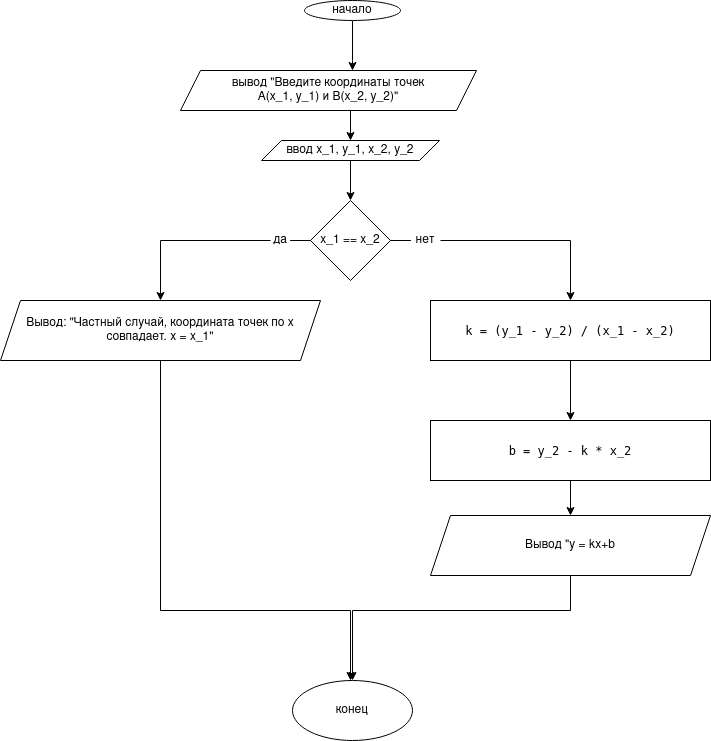

The diagram above was exported from draw.io. Its source (the exported page's mxGraphModel, read from the mxfile embedded in the PNG):
<mxGraphModel dx="1422" dy="764" grid="1" gridSize="10" guides="1" tooltips="1" connect="1" arrows="1" fold="1" page="1" pageScale="1" pageWidth="827" pageHeight="1169" math="0" shadow="0">
  <root>
    <mxCell id="0" />
    <mxCell id="1" parent="0" />
    <mxCell id="pWfdM9iLjlPWyX735rAX-53" value="" style="edgeStyle=orthogonalEdgeStyle;rounded=0;orthogonalLoop=1;jettySize=auto;html=1;fontColor=#000000;" edge="1" parent="1" source="pWfdM9iLjlPWyX735rAX-2" target="pWfdM9iLjlPWyX735rAX-5">
      <mxGeometry relative="1" as="geometry">
        <Array as="points">
          <mxPoint x="402" y="70" />
          <mxPoint x="402" y="70" />
        </Array>
      </mxGeometry>
    </mxCell>
    <mxCell id="pWfdM9iLjlPWyX735rAX-2" value="начало" style="ellipse;whiteSpace=wrap;html=1;" vertex="1" parent="1">
      <mxGeometry x="354" y="10" width="96" height="20" as="geometry" />
    </mxCell>
    <mxCell id="pWfdM9iLjlPWyX735rAX-4" style="edgeStyle=orthogonalEdgeStyle;rounded=0;orthogonalLoop=1;jettySize=auto;html=1;exitX=0.5;exitY=1;exitDx=0;exitDy=0;entryX=0.5;entryY=0;entryDx=0;entryDy=0;" edge="1" parent="1" source="pWfdM9iLjlPWyX735rAX-5" target="pWfdM9iLjlPWyX735rAX-7">
      <mxGeometry relative="1" as="geometry">
        <Array as="points">
          <mxPoint x="400" y="90" />
        </Array>
      </mxGeometry>
    </mxCell>
    <mxCell id="pWfdM9iLjlPWyX735rAX-5" value="&lt;div&gt;вывод &quot;Введите координаты точек &lt;br&gt;&lt;/div&gt;&lt;div&gt;A(x_1, y_1) и B(x_2, y_2)&quot;&lt;/div&gt;" style="shape=parallelogram;perimeter=parallelogramPerimeter;whiteSpace=wrap;html=1;fixedSize=1;" vertex="1" parent="1">
      <mxGeometry x="230" y="80" width="296" height="40" as="geometry" />
    </mxCell>
    <mxCell id="pWfdM9iLjlPWyX735rAX-6" style="edgeStyle=orthogonalEdgeStyle;rounded=0;orthogonalLoop=1;jettySize=auto;html=1;exitX=0.5;exitY=1;exitDx=0;exitDy=0;" edge="1" parent="1" source="pWfdM9iLjlPWyX735rAX-7">
      <mxGeometry relative="1" as="geometry">
        <mxPoint x="400" y="210" as="targetPoint" />
      </mxGeometry>
    </mxCell>
    <mxCell id="pWfdM9iLjlPWyX735rAX-7" value="ввод x_1, y_1, x_2, y_2" style="shape=parallelogram;perimeter=parallelogramPerimeter;whiteSpace=wrap;html=1;fixedSize=1;" vertex="1" parent="1">
      <mxGeometry x="311" y="150" width="178" height="20" as="geometry" />
    </mxCell>
    <mxCell id="pWfdM9iLjlPWyX735rAX-28" value="" style="edgeStyle=orthogonalEdgeStyle;rounded=0;orthogonalLoop=1;jettySize=auto;html=1;startArrow=none;entryX=0.5;entryY=0;entryDx=0;entryDy=0;" edge="1" parent="1" source="pWfdM9iLjlPWyX735rAX-38" target="pWfdM9iLjlPWyX735rAX-30">
      <mxGeometry relative="1" as="geometry">
        <mxPoint x="220" y="250" as="targetPoint" />
        <Array as="points">
          <mxPoint x="210" y="250" />
        </Array>
      </mxGeometry>
    </mxCell>
    <mxCell id="pWfdM9iLjlPWyX735rAX-22" value="x_1 == x_2" style="rhombus;whiteSpace=wrap;html=1;" vertex="1" parent="1">
      <mxGeometry x="360" y="210" width="80" height="80" as="geometry" />
    </mxCell>
    <mxCell id="pWfdM9iLjlPWyX735rAX-48" value="" style="edgeStyle=orthogonalEdgeStyle;rounded=0;orthogonalLoop=1;jettySize=auto;html=1;fontColor=#000000;" edge="1" parent="1" source="pWfdM9iLjlPWyX735rAX-25" target="pWfdM9iLjlPWyX735rAX-43">
      <mxGeometry relative="1" as="geometry" />
    </mxCell>
    <mxCell id="pWfdM9iLjlPWyX735rAX-25" value="&lt;pre style=&quot;background-color: #2b2b2b ; color: #a9b7c6 ; font-family: &amp;#34;jetbrains mono&amp;#34; , monospace ; font-size: 9 0pt&quot;&gt;&lt;font color=&quot;#000000&quot;&gt;&lt;span style=&quot;background-color: rgb(255 , 255 , 255)&quot;&gt;k = (y_1 - y_2) / (x_1 - x_2)&lt;/span&gt;&lt;/font&gt;&lt;br&gt;&lt;/pre&gt;" style="whiteSpace=wrap;html=1;" vertex="1" parent="1">
      <mxGeometry x="480" y="310" width="280" height="60" as="geometry" />
    </mxCell>
    <mxCell id="pWfdM9iLjlPWyX735rAX-37" value="" style="edgeStyle=orthogonalEdgeStyle;rounded=0;orthogonalLoop=1;jettySize=auto;html=1;exitX=0.5;exitY=1;exitDx=0;exitDy=0;" edge="1" parent="1" source="pWfdM9iLjlPWyX735rAX-30">
      <mxGeometry relative="1" as="geometry">
        <mxPoint x="400" y="690" as="targetPoint" />
        <Array as="points">
          <mxPoint x="210" y="620" />
          <mxPoint x="400" y="620" />
        </Array>
      </mxGeometry>
    </mxCell>
    <mxCell id="pWfdM9iLjlPWyX735rAX-30" value="Вывод: &quot;Частный случай, координата точек по x совпадает. x = x_1&quot;" style="shape=parallelogram;perimeter=parallelogramPerimeter;whiteSpace=wrap;html=1;fixedSize=1;" vertex="1" parent="1">
      <mxGeometry x="50" y="310" width="320" height="60" as="geometry" />
    </mxCell>
    <mxCell id="pWfdM9iLjlPWyX735rAX-34" value="конец" style="ellipse;whiteSpace=wrap;html=1;" vertex="1" parent="1">
      <mxGeometry x="342" y="690" width="120" height="60" as="geometry" />
    </mxCell>
    <mxCell id="pWfdM9iLjlPWyX735rAX-38" value="да" style="text;html=1;strokeColor=none;fillColor=none;align=center;verticalAlign=middle;whiteSpace=wrap;rounded=0;" vertex="1" parent="1">
      <mxGeometry x="320" y="235" width="20" height="30" as="geometry" />
    </mxCell>
    <mxCell id="pWfdM9iLjlPWyX735rAX-39" value="" style="edgeStyle=orthogonalEdgeStyle;rounded=0;orthogonalLoop=1;jettySize=auto;html=1;endArrow=none;" edge="1" parent="1" source="pWfdM9iLjlPWyX735rAX-22" target="pWfdM9iLjlPWyX735rAX-38">
      <mxGeometry relative="1" as="geometry">
        <mxPoint x="360" y="250" as="sourcePoint" />
        <mxPoint x="300" y="250" as="targetPoint" />
      </mxGeometry>
    </mxCell>
    <mxCell id="pWfdM9iLjlPWyX735rAX-46" value="" style="edgeStyle=orthogonalEdgeStyle;rounded=0;orthogonalLoop=1;jettySize=auto;html=1;fontColor=#000000;entryX=0.5;entryY=0;entryDx=0;entryDy=0;" edge="1" parent="1" source="pWfdM9iLjlPWyX735rAX-40" target="pWfdM9iLjlPWyX735rAX-25">
      <mxGeometry relative="1" as="geometry">
        <mxPoint x="620" y="290" as="targetPoint" />
        <Array as="points">
          <mxPoint x="620" y="250" />
        </Array>
      </mxGeometry>
    </mxCell>
    <mxCell id="pWfdM9iLjlPWyX735rAX-40" value="нет" style="text;html=1;strokeColor=none;fillColor=none;align=center;verticalAlign=middle;whiteSpace=wrap;rounded=0;" vertex="1" parent="1">
      <mxGeometry x="460" y="235" width="30" height="30" as="geometry" />
    </mxCell>
    <mxCell id="pWfdM9iLjlPWyX735rAX-42" value="" style="edgeStyle=orthogonalEdgeStyle;rounded=0;orthogonalLoop=1;jettySize=auto;html=1;endArrow=none;" edge="1" parent="1" source="pWfdM9iLjlPWyX735rAX-22" target="pWfdM9iLjlPWyX735rAX-40">
      <mxGeometry relative="1" as="geometry">
        <mxPoint x="440" y="250" as="sourcePoint" />
        <mxPoint x="590" y="250" as="targetPoint" />
      </mxGeometry>
    </mxCell>
    <mxCell id="pWfdM9iLjlPWyX735rAX-50" value="" style="edgeStyle=orthogonalEdgeStyle;rounded=0;orthogonalLoop=1;jettySize=auto;html=1;fontColor=#000000;" edge="1" parent="1" source="pWfdM9iLjlPWyX735rAX-43" target="pWfdM9iLjlPWyX735rAX-49">
      <mxGeometry relative="1" as="geometry" />
    </mxCell>
    <mxCell id="pWfdM9iLjlPWyX735rAX-43" value="&lt;pre style=&quot;background-color: #2b2b2b ; color: #a9b7c6 ; font-family: &amp;#34;jetbrains mono&amp;#34; , monospace ; font-size: 9 0pt&quot;&gt;&lt;font color=&quot;#000000&quot;&gt;&lt;span style=&quot;background-color: rgb(255 , 255 , 255)&quot;&gt;b = y_2 - k * x_2&lt;/span&gt;&lt;/font&gt;&lt;br&gt;&lt;/pre&gt;" style="rounded=0;whiteSpace=wrap;html=1;" vertex="1" parent="1">
      <mxGeometry x="480" y="430" width="280" height="60" as="geometry" />
    </mxCell>
    <mxCell id="pWfdM9iLjlPWyX735rAX-52" value="" style="edgeStyle=orthogonalEdgeStyle;rounded=0;orthogonalLoop=1;jettySize=auto;html=1;fontColor=#000000;entryX=0.5;entryY=0;entryDx=0;entryDy=0;" edge="1" parent="1" source="pWfdM9iLjlPWyX735rAX-49" target="pWfdM9iLjlPWyX735rAX-34">
      <mxGeometry relative="1" as="geometry">
        <mxPoint x="620" y="665" as="targetPoint" />
        <Array as="points">
          <mxPoint x="620" y="620" />
          <mxPoint x="402" y="620" />
        </Array>
      </mxGeometry>
    </mxCell>
    <mxCell id="pWfdM9iLjlPWyX735rAX-49" value="Вывод &quot;y = kx+b" style="shape=parallelogram;perimeter=parallelogramPerimeter;whiteSpace=wrap;html=1;fixedSize=1;labelBackgroundColor=#FFFFFF;fontColor=#000000;" vertex="1" parent="1">
      <mxGeometry x="480" y="525" width="280" height="60" as="geometry" />
    </mxCell>
  </root>
</mxGraphModel>